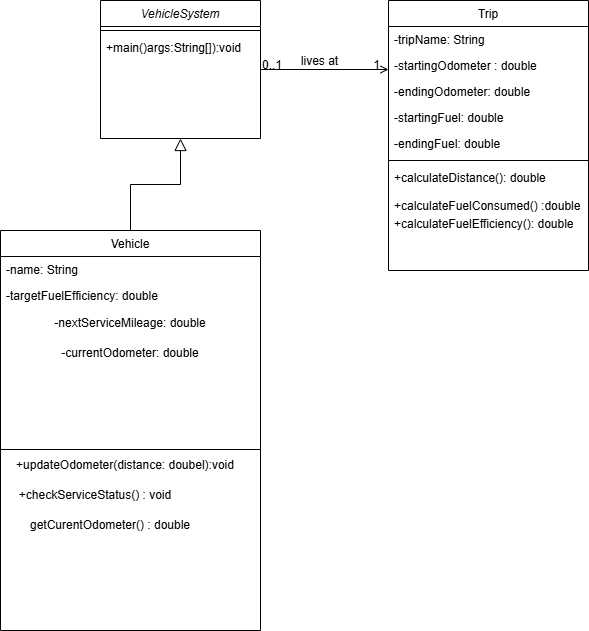

The diagram above was exported from draw.io. Its source (the exported page's mxGraphModel, read from the mxfile embedded in the PNG):
<mxGraphModel dx="1030" dy="527" grid="1" gridSize="10" guides="1" tooltips="1" connect="1" arrows="1" fold="1" page="1" pageScale="1" pageWidth="827" pageHeight="1169" math="0" shadow="0">
  <root>
    <mxCell id="WIyWlLk6GJQsqaUBKTNV-0" />
    <mxCell id="WIyWlLk6GJQsqaUBKTNV-1" parent="WIyWlLk6GJQsqaUBKTNV-0" />
    <mxCell id="zkfFHV4jXpPFQw0GAbJ--0" parent="WIyWlLk6GJQsqaUBKTNV-1" style="swimlane;fontStyle=2;align=center;verticalAlign=top;childLayout=stackLayout;horizontal=1;startSize=26;horizontalStack=0;resizeParent=1;resizeLast=0;collapsible=1;marginBottom=0;rounded=0;shadow=0;strokeWidth=1;" value="VehicleSystem" vertex="1">
      <mxGeometry height="138" width="160" x="220" y="120" as="geometry">
        <mxRectangle height="26" width="160" x="230" y="140" as="alternateBounds" />
      </mxGeometry>
    </mxCell>
    <mxCell id="zkfFHV4jXpPFQw0GAbJ--4" parent="zkfFHV4jXpPFQw0GAbJ--0" style="line;html=1;strokeWidth=1;align=left;verticalAlign=middle;spacingTop=-1;spacingLeft=3;spacingRight=3;rotatable=0;labelPosition=right;points=[];portConstraint=eastwest;" value="" vertex="1">
      <mxGeometry height="8" width="160" y="26" as="geometry" />
    </mxCell>
    <mxCell id="zkfFHV4jXpPFQw0GAbJ--5" parent="zkfFHV4jXpPFQw0GAbJ--0" style="text;align=left;verticalAlign=top;spacingLeft=4;spacingRight=4;overflow=hidden;rotatable=0;points=[[0,0.5],[1,0.5]];portConstraint=eastwest;" value="+main()args:String[]):void" vertex="1">
      <mxGeometry height="26" width="160" y="34" as="geometry" />
    </mxCell>
    <mxCell id="zkfFHV4jXpPFQw0GAbJ--6" parent="WIyWlLk6GJQsqaUBKTNV-1" style="swimlane;fontStyle=0;align=center;verticalAlign=top;childLayout=stackLayout;horizontal=1;startSize=26;horizontalStack=0;resizeParent=1;resizeLast=0;collapsible=1;marginBottom=0;rounded=0;shadow=0;strokeWidth=1;" value="Vehicle" vertex="1">
      <mxGeometry height="400" width="260" x="120" y="350" as="geometry">
        <mxRectangle height="26" width="160" x="130" y="380" as="alternateBounds" />
      </mxGeometry>
    </mxCell>
    <mxCell id="zkfFHV4jXpPFQw0GAbJ--7" parent="zkfFHV4jXpPFQw0GAbJ--6" style="text;align=left;verticalAlign=top;spacingLeft=4;spacingRight=4;overflow=hidden;rotatable=0;points=[[0,0.5],[1,0.5]];portConstraint=eastwest;" value="-name: String" vertex="1">
      <mxGeometry height="26" width="260" y="26" as="geometry" />
    </mxCell>
    <mxCell id="zkfFHV4jXpPFQw0GAbJ--8" parent="zkfFHV4jXpPFQw0GAbJ--6" style="text;align=left;verticalAlign=top;spacingLeft=4;spacingRight=4;overflow=hidden;rotatable=0;points=[[0,0.5],[1,0.5]];portConstraint=eastwest;rounded=0;shadow=0;html=0;" value="-targetFuelEfficiency: double" vertex="1">
      <mxGeometry height="26" width="260" y="52" as="geometry" />
    </mxCell>
    <mxCell id="ArPeFQiJuyzFb6bz6D_n-0" parent="zkfFHV4jXpPFQw0GAbJ--6" style="text;html=1;whiteSpace=wrap;strokeColor=none;fillColor=none;align=center;verticalAlign=middle;rounded=0;" value="-nextServiceMileage: double" vertex="1">
      <mxGeometry height="30" width="260" y="78" as="geometry" />
    </mxCell>
    <mxCell id="ArPeFQiJuyzFb6bz6D_n-1" parent="zkfFHV4jXpPFQw0GAbJ--6" style="text;html=1;whiteSpace=wrap;strokeColor=none;fillColor=none;align=center;verticalAlign=middle;rounded=0;" value="-currentOdometer: double" vertex="1">
      <mxGeometry height="30" width="260" y="108" as="geometry" />
    </mxCell>
    <mxCell id="zkfFHV4jXpPFQw0GAbJ--9" parent="zkfFHV4jXpPFQw0GAbJ--6" style="line;html=1;strokeWidth=1;align=left;verticalAlign=middle;spacingTop=-1;spacingLeft=3;spacingRight=3;rotatable=0;labelPosition=right;points=[];portConstraint=eastwest;" value="" vertex="1">
      <mxGeometry height="162" width="260" y="138" as="geometry" />
    </mxCell>
    <mxCell id="zkfFHV4jXpPFQw0GAbJ--12" edge="1" parent="WIyWlLk6GJQsqaUBKTNV-1" source="zkfFHV4jXpPFQw0GAbJ--6" style="endArrow=block;endSize=10;endFill=0;shadow=0;strokeWidth=1;rounded=0;curved=0;edgeStyle=elbowEdgeStyle;elbow=vertical;" target="zkfFHV4jXpPFQw0GAbJ--0" value="">
      <mxGeometry relative="1" width="160" as="geometry">
        <mxPoint x="200" y="203" as="sourcePoint" />
        <mxPoint x="200" y="203" as="targetPoint" />
      </mxGeometry>
    </mxCell>
    <mxCell id="zkfFHV4jXpPFQw0GAbJ--17" parent="WIyWlLk6GJQsqaUBKTNV-1" style="swimlane;fontStyle=0;align=center;verticalAlign=top;childLayout=stackLayout;horizontal=1;startSize=26;horizontalStack=0;resizeParent=1;resizeLast=0;collapsible=1;marginBottom=0;rounded=0;shadow=0;strokeWidth=1;" value="Trip" vertex="1">
      <mxGeometry height="270" width="200" x="508" y="120" as="geometry">
        <mxRectangle height="26" width="160" x="550" y="140" as="alternateBounds" />
      </mxGeometry>
    </mxCell>
    <mxCell id="zkfFHV4jXpPFQw0GAbJ--18" parent="zkfFHV4jXpPFQw0GAbJ--17" style="text;align=left;verticalAlign=top;spacingLeft=4;spacingRight=4;overflow=hidden;rotatable=0;points=[[0,0.5],[1,0.5]];portConstraint=eastwest;" value="-tripName: String" vertex="1">
      <mxGeometry height="26" width="200" y="26" as="geometry" />
    </mxCell>
    <mxCell id="zkfFHV4jXpPFQw0GAbJ--19" parent="zkfFHV4jXpPFQw0GAbJ--17" style="text;align=left;verticalAlign=top;spacingLeft=4;spacingRight=4;overflow=hidden;rotatable=0;points=[[0,0.5],[1,0.5]];portConstraint=eastwest;rounded=0;shadow=0;html=0;" value="-startingOdometer : double" vertex="1">
      <mxGeometry height="26" width="200" y="52" as="geometry" />
    </mxCell>
    <mxCell id="zkfFHV4jXpPFQw0GAbJ--20" parent="zkfFHV4jXpPFQw0GAbJ--17" style="text;align=left;verticalAlign=top;spacingLeft=4;spacingRight=4;overflow=hidden;rotatable=0;points=[[0,0.5],[1,0.5]];portConstraint=eastwest;rounded=0;shadow=0;html=0;" value="-endingOdometer: double" vertex="1">
      <mxGeometry height="26" width="200" y="78" as="geometry" />
    </mxCell>
    <mxCell id="zkfFHV4jXpPFQw0GAbJ--21" parent="zkfFHV4jXpPFQw0GAbJ--17" style="text;align=left;verticalAlign=top;spacingLeft=4;spacingRight=4;overflow=hidden;rotatable=0;points=[[0,0.5],[1,0.5]];portConstraint=eastwest;rounded=0;shadow=0;html=0;" value="-startingFuel: double" vertex="1">
      <mxGeometry height="26" width="200" y="104" as="geometry" />
    </mxCell>
    <mxCell id="zkfFHV4jXpPFQw0GAbJ--22" parent="zkfFHV4jXpPFQw0GAbJ--17" style="text;align=left;verticalAlign=top;spacingLeft=4;spacingRight=4;overflow=hidden;rotatable=0;points=[[0,0.5],[1,0.5]];portConstraint=eastwest;rounded=0;shadow=0;html=0;" value="-endingFuel: double" vertex="1">
      <mxGeometry height="26" width="200" y="130" as="geometry" />
    </mxCell>
    <mxCell id="zkfFHV4jXpPFQw0GAbJ--23" parent="zkfFHV4jXpPFQw0GAbJ--17" style="line;html=1;strokeWidth=1;align=left;verticalAlign=middle;spacingTop=-1;spacingLeft=3;spacingRight=3;rotatable=0;labelPosition=right;points=[];portConstraint=eastwest;" value="" vertex="1">
      <mxGeometry height="8" width="200" y="156" as="geometry" />
    </mxCell>
    <mxCell id="zkfFHV4jXpPFQw0GAbJ--24" parent="zkfFHV4jXpPFQw0GAbJ--17" style="text;align=left;verticalAlign=top;spacingLeft=4;spacingRight=4;overflow=hidden;rotatable=0;points=[[0,0.5],[1,0.5]];portConstraint=eastwest;" value="+calculateDistance(): double&#10;&#10;+calculateFuelConsumed() :double" vertex="1">
      <mxGeometry height="46" width="200" y="164" as="geometry" />
    </mxCell>
    <mxCell id="zkfFHV4jXpPFQw0GAbJ--25" parent="zkfFHV4jXpPFQw0GAbJ--17" style="text;align=left;verticalAlign=top;spacingLeft=4;spacingRight=4;overflow=hidden;rotatable=0;points=[[0,0.5],[1,0.5]];portConstraint=eastwest;" value="+calculateFuelEfficiency(): double" vertex="1">
      <mxGeometry height="30" width="200" y="210" as="geometry" />
    </mxCell>
    <mxCell id="zkfFHV4jXpPFQw0GAbJ--26" edge="1" parent="WIyWlLk6GJQsqaUBKTNV-1" source="zkfFHV4jXpPFQw0GAbJ--0" style="endArrow=open;shadow=0;strokeWidth=1;rounded=0;curved=0;endFill=1;edgeStyle=elbowEdgeStyle;elbow=vertical;" target="zkfFHV4jXpPFQw0GAbJ--17" value="">
      <mxGeometry relative="1" x="0.5" y="41" as="geometry">
        <mxPoint x="-40" y="32" as="offset" />
        <mxPoint x="380" y="192" as="sourcePoint" />
        <mxPoint x="540" y="192" as="targetPoint" />
      </mxGeometry>
    </mxCell>
    <mxCell id="zkfFHV4jXpPFQw0GAbJ--27" connectable="0" parent="zkfFHV4jXpPFQw0GAbJ--26" style="resizable=0;align=left;verticalAlign=bottom;labelBackgroundColor=none;fontSize=12;" value="0..1" vertex="1">
      <mxGeometry relative="1" x="-1" as="geometry">
        <mxPoint y="4" as="offset" />
      </mxGeometry>
    </mxCell>
    <mxCell id="zkfFHV4jXpPFQw0GAbJ--28" connectable="0" parent="zkfFHV4jXpPFQw0GAbJ--26" style="resizable=0;align=right;verticalAlign=bottom;labelBackgroundColor=none;fontSize=12;" value="1" vertex="1">
      <mxGeometry relative="1" x="1" as="geometry">
        <mxPoint x="-7" y="4" as="offset" />
      </mxGeometry>
    </mxCell>
    <mxCell id="zkfFHV4jXpPFQw0GAbJ--29" connectable="0" parent="zkfFHV4jXpPFQw0GAbJ--26" style="text;html=1;resizable=0;points=[];;align=center;verticalAlign=middle;labelBackgroundColor=none;rounded=0;shadow=0;strokeWidth=1;fontSize=12;" value="lives at" vertex="1">
      <mxGeometry relative="1" x="0.5" y="49" as="geometry">
        <mxPoint x="-38" y="40" as="offset" />
      </mxGeometry>
    </mxCell>
    <mxCell id="ArPeFQiJuyzFb6bz6D_n-4" parent="WIyWlLk6GJQsqaUBKTNV-1" style="text;html=1;whiteSpace=wrap;strokeColor=none;fillColor=none;align=center;verticalAlign=middle;rounded=0;" value="+updateOdometer(distance: doubel):void" vertex="1">
      <mxGeometry height="30" width="230" x="130" y="570" as="geometry" />
    </mxCell>
    <mxCell id="ArPeFQiJuyzFb6bz6D_n-6" parent="WIyWlLk6GJQsqaUBKTNV-1" style="text;html=1;whiteSpace=wrap;strokeColor=none;fillColor=none;align=center;verticalAlign=middle;rounded=0;" value="+checkServiceStatus() : void" vertex="1">
      <mxGeometry height="30" width="170" x="130" y="600" as="geometry" />
    </mxCell>
    <mxCell id="ArPeFQiJuyzFb6bz6D_n-7" parent="WIyWlLk6GJQsqaUBKTNV-1" style="text;html=1;whiteSpace=wrap;strokeColor=none;fillColor=none;align=center;verticalAlign=middle;rounded=0;" value="getCurentOdometer() : double" vertex="1">
      <mxGeometry height="30" width="180" x="140" y="630" as="geometry" />
    </mxCell>
  </root>
</mxGraphModel>